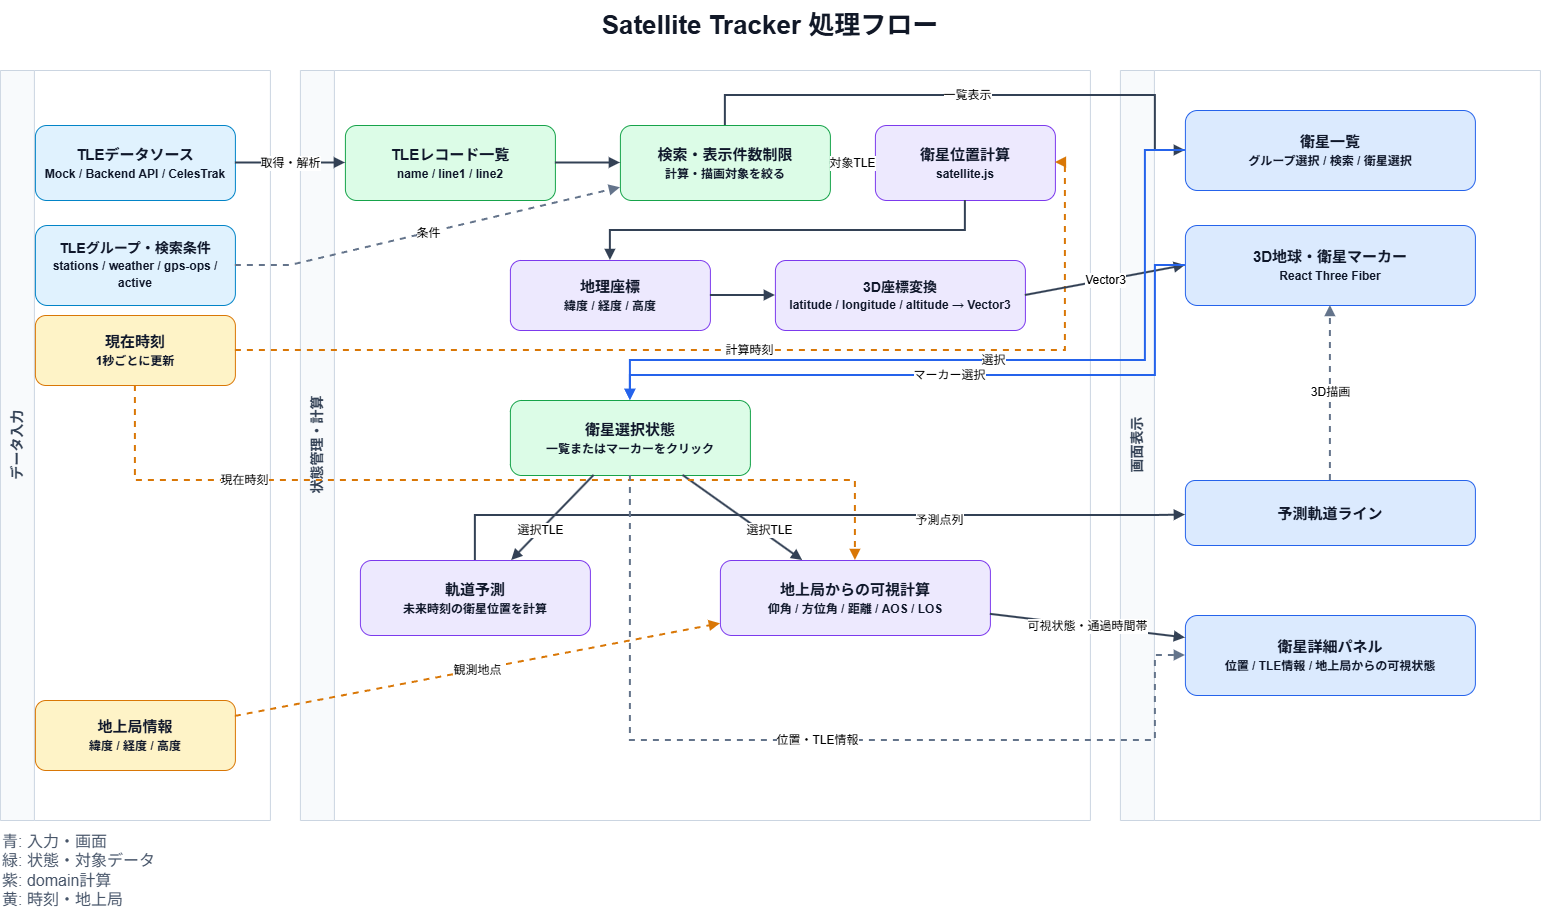

The diagram above was exported from draw.io. Its source (the exported page's mxGraphModel, read from the mxfile embedded in the PNG):
<mxGraphModel dx="1571" dy="934" grid="1" gridSize="10" guides="1" tooltips="1" connect="1" arrows="1" fold="1" page="1" pageScale="1" pageWidth="1600" pageHeight="1000" math="0" shadow="0">
  <root>
    <mxCell id="0" />
    <mxCell id="1" parent="0" />
    <mxCell id="title" parent="1" style="text;html=1;strokeColor=none;fillColor=none;align=center;verticalAlign=middle;whiteSpace=wrap;fontSize=26;fontStyle=1;fontColor=#111827;" value="Satellite Tracker 処理フロー" vertex="1">
      <mxGeometry height="50" width="600" x="500" y="20" as="geometry" />
    </mxCell>
    <mxCell id="source-lane" parent="1" style="swimlane;html=1;horizontal=0;startSize=34;rounded=0;fillColor=#F8FAFC;swimlaneFillColor=#FFFFFF;strokeColor=#CBD5E1;fontSize=14;fontStyle=1;fontColor=#334155;" value="データ入力" vertex="1">
      <mxGeometry height="750" width="270" x="30" y="90" as="geometry" />
    </mxCell>
    <mxCell id="ground-station" parent="source-lane" style="rounded=1;whiteSpace=wrap;html=1;fillColor=#FEF3C7;strokeColor=#D97706;fontSize=15;fontStyle=1;fontColor=#0F172A;" value="地上局情報&lt;br&gt;&lt;font style=&quot;font-size: 12px;&quot;&gt;緯度 / 経度 / 高度&lt;/font&gt;" vertex="1">
      <mxGeometry height="70" width="200" x="35" y="630" as="geometry" />
    </mxCell>
    <mxCell id="tle-options" parent="source-lane" style="rounded=1;whiteSpace=wrap;html=1;fillColor=#E0F2FE;strokeColor=#0284C7;fontSize=14;fontStyle=1;fontColor=#0F172A;" value="TLEグループ・検索条件&lt;br&gt;&lt;font style=&quot;font-size: 12px;&quot;&gt;stations / weather / gps-ops / active&lt;/font&gt;" vertex="1">
      <mxGeometry height="80" width="200" x="35" y="155" as="geometry" />
    </mxCell>
    <mxCell id="current-time" parent="source-lane" style="rounded=1;whiteSpace=wrap;html=1;fillColor=#FEF3C7;strokeColor=#D97706;fontSize=15;fontStyle=1;fontColor=#0F172A;" value="現在時刻&lt;br&gt;&lt;font style=&quot;font-size: 12px;&quot;&gt;1秒ごとに更新&lt;/font&gt;" vertex="1">
      <mxGeometry height="70" width="200" x="35" y="245" as="geometry" />
    </mxCell>
    <mxCell id="processing-lane" parent="1" style="swimlane;html=1;horizontal=0;startSize=34;rounded=0;fillColor=#F8FAFC;swimlaneFillColor=#FFFFFF;strokeColor=#CBD5E1;fontSize=14;fontStyle=1;fontColor=#334155;" value="状態管理・計算" vertex="1">
      <mxGeometry height="750" width="790" x="330" y="90" as="geometry">
        <mxRectangle height="130" width="40" x="330" y="90" as="alternateBounds" />
      </mxGeometry>
    </mxCell>
    <mxCell id="selected" parent="processing-lane" style="rounded=1;whiteSpace=wrap;html=1;fillColor=#DCFCE7;strokeColor=#16A34A;fontSize=15;fontStyle=1;fontColor=#0F172A;" value="衛星選択状態&lt;br&gt;&lt;font style=&quot;font-size: 12px;&quot;&gt;一覧またはマーカーをクリック&lt;/font&gt;" vertex="1">
      <mxGeometry height="75" width="240" x="210" y="330" as="geometry" />
    </mxCell>
    <mxCell id="view-lane" parent="1" style="swimlane;html=1;horizontal=0;startSize=34;rounded=0;fillColor=#F8FAFC;swimlaneFillColor=#FFFFFF;strokeColor=#CBD5E1;fontSize=14;fontStyle=1;fontColor=#334155;" value="画面表示" vertex="1">
      <mxGeometry height="750" width="420" x="1150" y="90" as="geometry" />
    </mxCell>
    <mxCell id="tle-source" parent="1" style="rounded=1;whiteSpace=wrap;html=1;fillColor=#E0F2FE;strokeColor=#0284C7;fontSize=15;fontStyle=1;fontColor=#0F172A;" value="TLEデータソース&lt;br&gt;&lt;font style=&quot;font-size: 12px;&quot;&gt;Mock / Backend API / CelesTrak&lt;/font&gt;" vertex="1">
      <mxGeometry height="75" width="200" x="65" y="145" as="geometry" />
    </mxCell>
    <mxCell id="records" parent="1" style="rounded=1;whiteSpace=wrap;html=1;fillColor=#DCFCE7;strokeColor=#16A34A;fontSize=15;fontStyle=1;fontColor=#0F172A;" value="TLEレコード一覧&lt;br&gt;&lt;font style=&quot;font-size: 12px;&quot;&gt;name / line1 / line2&lt;/font&gt;" vertex="1">
      <mxGeometry height="75" width="210" x="375" y="145" as="geometry" />
    </mxCell>
    <mxCell id="visible-records" parent="1" style="rounded=1;whiteSpace=wrap;html=1;fillColor=#DCFCE7;strokeColor=#16A34A;fontSize=15;fontStyle=1;fontColor=#0F172A;" value="検索・表示件数制限&lt;br&gt;&lt;font style=&quot;font-size: 12px;&quot;&gt;計算・描画対象を絞る&lt;/font&gt;" vertex="1">
      <mxGeometry height="75" width="210" x="650" y="145" as="geometry" />
    </mxCell>
    <mxCell id="position" parent="1" style="rounded=1;whiteSpace=wrap;html=1;fillColor=#EDE9FE;strokeColor=#7C3AED;fontSize=15;fontStyle=1;fontColor=#0F172A;" value="衛星位置計算&lt;br&gt;&lt;font style=&quot;font-size: 12px;&quot;&gt;satellite.js&lt;/font&gt;" vertex="1">
      <mxGeometry height="75" width="180" x="905" y="145" as="geometry" />
    </mxCell>
    <mxCell id="geodetic" parent="1" style="rounded=1;whiteSpace=wrap;html=1;fillColor=#EDE9FE;strokeColor=#7C3AED;fontSize=15;fontStyle=1;fontColor=#0F172A;" value="地理座標&lt;br&gt;&lt;font style=&quot;font-size: 12px;&quot;&gt;緯度 / 経度 / 高度&lt;/font&gt;" vertex="1">
      <mxGeometry height="70" width="200" x="540" y="280" as="geometry" />
    </mxCell>
    <mxCell id="vector" parent="1" style="rounded=1;whiteSpace=wrap;html=1;fillColor=#EDE9FE;strokeColor=#7C3AED;fontSize=14;fontStyle=1;fontColor=#0F172A;" value="3D座標変換&lt;br&gt;&lt;font style=&quot;font-size: 12px;&quot;&gt;latitude / longitude / altitude → Vector3&lt;/font&gt;" vertex="1">
      <mxGeometry height="70" width="250" x="805" y="280" as="geometry" />
    </mxCell>
    <mxCell id="orbit" parent="1" style="rounded=1;whiteSpace=wrap;html=1;fillColor=#EDE9FE;strokeColor=#7C3AED;fontSize=15;fontStyle=1;fontColor=#0F172A;" value="軌道予測&lt;br&gt;&lt;font style=&quot;font-size: 12px;&quot;&gt;未来時刻の衛星位置を計算&lt;/font&gt;" vertex="1">
      <mxGeometry height="75" width="230" x="390" y="580" as="geometry" />
    </mxCell>
    <mxCell id="visibility" parent="1" style="rounded=1;whiteSpace=wrap;html=1;fillColor=#EDE9FE;strokeColor=#7C3AED;fontSize=15;fontStyle=1;fontColor=#0F172A;" value="地上局からの可視計算&lt;br&gt;&lt;font style=&quot;font-size: 12px;&quot;&gt;仰角 / 方位角 / 距離 / AOS / LOS&lt;/font&gt;" vertex="1">
      <mxGeometry height="75" width="270" x="750" y="580" as="geometry" />
    </mxCell>
    <mxCell id="earth-viewer" parent="1" style="rounded=1;whiteSpace=wrap;html=1;fillColor=#DBEAFE;strokeColor=#2563EB;fontSize=15;fontStyle=1;fontColor=#0F172A;" value="3D地球・衛星マーカー&lt;br&gt;&lt;font style=&quot;font-size: 12px;&quot;&gt;React Three Fiber&lt;/font&gt;" vertex="1">
      <mxGeometry height="80" width="290" x="1215" y="245" as="geometry" />
    </mxCell>
    <mxCell id="list-view" parent="1" style="rounded=1;whiteSpace=wrap;html=1;fillColor=#DBEAFE;strokeColor=#2563EB;fontSize=15;fontStyle=1;fontColor=#0F172A;" value="衛星一覧&lt;br&gt;&lt;font style=&quot;font-size: 12px;&quot;&gt;グループ選択 / 検索 / 衛星選択&lt;/font&gt;" vertex="1">
      <mxGeometry height="80" width="290" x="1215" y="130" as="geometry" />
    </mxCell>
    <mxCell id="orbit-line" parent="1" style="rounded=1;whiteSpace=wrap;html=1;fillColor=#DBEAFE;strokeColor=#2563EB;fontSize=15;fontStyle=1;fontColor=#0F172A;" value="予測軌道ライン" vertex="1">
      <mxGeometry height="65" width="290" x="1215" y="500" as="geometry" />
    </mxCell>
    <mxCell id="satellite-info" parent="1" style="rounded=1;whiteSpace=wrap;html=1;fillColor=#DBEAFE;strokeColor=#2563EB;fontSize=15;fontStyle=1;fontColor=#0F172A;" value="衛星詳細パネル&lt;br&gt;&lt;font style=&quot;font-size: 12px;&quot;&gt;位置 / TLE情報 / 地上局からの可視状態&lt;/font&gt;" vertex="1">
      <mxGeometry height="80" width="290" x="1215" y="635" as="geometry" />
    </mxCell>
    <mxCell id="e-source-records" edge="1" parent="1" source="tle-source" style="endArrow=block;html=1;rounded=0;strokeWidth=2;strokeColor=#334155;fontSize=12;" target="records" value="取得・解析">
      <mxGeometry relative="1" as="geometry" />
    </mxCell>
    <mxCell id="e-records-visible" edge="1" parent="1" source="records" style="endArrow=block;html=1;rounded=0;strokeWidth=2;strokeColor=#334155;" target="visible-records" value="">
      <mxGeometry relative="1" as="geometry" />
    </mxCell>
    <mxCell id="e-options-visible" edge="1" parent="1" source="tle-options" style="endArrow=block;html=1;rounded=0;strokeWidth=2;strokeColor=#64748B;fontSize=12;dashed=1;" target="visible-records" value="条件">
      <mxGeometry relative="1" as="geometry">
        <Array as="points">
          <mxPoint x="320" y="285" />
        </Array>
      </mxGeometry>
    </mxCell>
    <mxCell id="e-visible-position" edge="1" parent="1" source="visible-records" style="endArrow=block;html=1;rounded=0;strokeWidth=2;strokeColor=#334155;fontSize=12;" target="position" value="対象TLE">
      <mxGeometry relative="1" as="geometry" />
    </mxCell>
    <mxCell id="e-time-position" edge="1" parent="1" source="current-time" style="endArrow=block;html=1;rounded=0;strokeWidth=2;strokeColor=#D97706;fontSize=12;dashed=1;exitX=1;exitY=0.5;exitDx=0;exitDy=0;" target="position" value="計算時刻">
      <mxGeometry relative="1" as="geometry">
        <Array as="points">
          <mxPoint x="310" y="370" />
          <mxPoint x="1095" y="370" />
          <mxPoint x="1095" y="182" />
        </Array>
      </mxGeometry>
    </mxCell>
    <mxCell id="e-position-geodetic" edge="1" parent="1" source="position" style="endArrow=block;html=1;rounded=0;strokeWidth=2;strokeColor=#334155;fontSize=12;" target="geodetic" value="">
      <mxGeometry relative="1" x="-0.0021" as="geometry">
        <mxPoint as="offset" />
        <Array as="points">
          <mxPoint x="995" y="250" />
          <mxPoint x="640" y="250" />
        </Array>
      </mxGeometry>
    </mxCell>
    <mxCell id="e-geodetic-vector" edge="1" parent="1" source="geodetic" style="endArrow=block;html=1;rounded=0;strokeWidth=2;strokeColor=#334155;" target="vector" value="">
      <mxGeometry relative="1" as="geometry" />
    </mxCell>
    <mxCell id="e-vector-earth" edge="1" parent="1" source="vector" style="endArrow=block;html=1;rounded=0;strokeWidth=2;strokeColor=#334155;fontSize=12;exitX=1;exitY=0.5;exitDx=0;exitDy=0;entryX=0;entryY=0.5;entryDx=0;entryDy=0;" target="earth-viewer" value="Vector3">
      <mxGeometry relative="1" as="geometry">
        <mxPoint x="1060" y="320" as="sourcePoint" />
      </mxGeometry>
    </mxCell>
    <mxCell id="e-visible-list" edge="1" parent="1" source="visible-records" style="endArrow=block;html=1;rounded=0;strokeWidth=2;strokeColor=#334155;fontSize=12;" target="list-view" value="一覧表示">
      <mxGeometry relative="1" as="geometry">
        <Array as="points">
          <mxPoint x="755" y="115" />
          <mxPoint x="1185" y="115" />
          <mxPoint x="1185" y="170" />
        </Array>
      </mxGeometry>
    </mxCell>
    <mxCell id="e-list-selected" edge="1" parent="1" source="list-view" style="endArrow=block;html=1;rounded=0;strokeWidth=2;strokeColor=#2563EB;fontSize=12;" target="selected" value="選択">
      <mxGeometry relative="1" as="geometry">
        <Array as="points">
          <mxPoint x="1175" y="170" />
          <mxPoint x="1175" y="380" />
          <mxPoint x="920" y="380" />
          <mxPoint x="660" y="380" />
        </Array>
      </mxGeometry>
    </mxCell>
    <mxCell id="e-earth-selected" edge="1" parent="1" source="earth-viewer" style="endArrow=block;html=1;rounded=0;strokeWidth=2;strokeColor=#2563EB;fontSize=12;" target="selected" value="マーカー選択">
      <mxGeometry relative="1" as="geometry">
        <Array as="points">
          <mxPoint x="1185" y="285" />
          <mxPoint x="1185" y="395" />
          <mxPoint x="660" y="395" />
        </Array>
      </mxGeometry>
    </mxCell>
    <mxCell id="e-selected-orbit" edge="1" parent="1" source="selected" style="endArrow=block;html=1;rounded=0;strokeWidth=2;strokeColor=#334155;fontSize=12;" target="orbit" value="選択TLE">
      <mxGeometry relative="1" x="0.2987" as="geometry">
        <mxPoint as="offset" />
      </mxGeometry>
    </mxCell>
    <mxCell id="e-selected-visibility" edge="1" parent="1" source="selected" style="endArrow=block;html=1;rounded=0;strokeWidth=2;strokeColor=#334155;fontSize=12;" target="visibility" value="選択TLE">
      <mxGeometry relative="1" x="0.4044" y="6" as="geometry">
        <mxPoint x="-1" as="offset" />
      </mxGeometry>
    </mxCell>
    <mxCell id="e-ground-visibility" edge="1" parent="1" source="ground-station" style="endArrow=block;html=1;rounded=0;strokeWidth=2;strokeColor=#D97706;fontSize=12;dashed=1;" target="visibility" value="観測地点">
      <mxGeometry relative="1" as="geometry" />
    </mxCell>
    <mxCell id="e-time-visibility" edge="1" parent="1" source="current-time" style="endArrow=block;html=1;rounded=0;strokeWidth=2;strokeColor=#D97706;fontSize=12;dashed=1;" target="visibility" value="現在時刻">
      <mxGeometry relative="1" x="-0.5419" as="geometry">
        <mxPoint as="offset" />
        <Array as="points">
          <mxPoint x="165" y="500" />
          <mxPoint x="885" y="500" />
        </Array>
      </mxGeometry>
    </mxCell>
    <mxCell id="e-orbit-line" edge="1" parent="1" source="orbit" style="endArrow=block;html=1;rounded=0;strokeWidth=2;strokeColor=#334155;fontSize=12;" target="orbit-line" value="予測点列">
      <mxGeometry relative="1" x="0.351" y="-5" as="geometry">
        <mxPoint x="-1" as="offset" />
        <Array as="points">
          <mxPoint x="505" y="535" />
          <mxPoint x="1185" y="535" />
        </Array>
      </mxGeometry>
    </mxCell>
    <mxCell id="e-line-earth" edge="1" parent="1" source="orbit-line" style="endArrow=block;html=1;rounded=0;strokeWidth=2;strokeColor=#64748B;fontSize=12;dashed=1;" target="earth-viewer" value="3D描画">
      <mxGeometry relative="1" as="geometry" />
    </mxCell>
    <mxCell id="e-selected-info" edge="1" parent="1" source="selected" style="endArrow=block;html=1;rounded=0;strokeWidth=2;strokeColor=#64748B;fontSize=12;dashed=1;" target="satellite-info" value="位置・TLE情報">
      <mxGeometry relative="1" as="geometry">
        <Array as="points">
          <mxPoint x="660" y="760" />
          <mxPoint x="1185" y="760" />
          <mxPoint x="1185" y="675" />
        </Array>
      </mxGeometry>
    </mxCell>
    <mxCell id="e-visibility-info" edge="1" parent="1" source="visibility" style="endArrow=block;html=1;rounded=0;strokeWidth=2;strokeColor=#334155;fontSize=12;" target="satellite-info" value="可視状態・通過時間帯">
      <mxGeometry relative="1" as="geometry" />
    </mxCell>
    <mxCell id="legend" parent="1" style="text;html=1;strokeColor=none;fillColor=none;align=left;verticalAlign=middle;whiteSpace=wrap;fontSize=16;fontColor=#475569;" value="青: 入力・画面&lt;div&gt;緑: 状態・対象データ&lt;/div&gt;&lt;div&gt;紫: domain計算&lt;/div&gt;&lt;div&gt;黄: 時刻・地上局&lt;/div&gt;" vertex="1">
      <mxGeometry height="80" width="900" x="30" y="850" as="geometry" />
    </mxCell>
  </root>
</mxGraphModel>